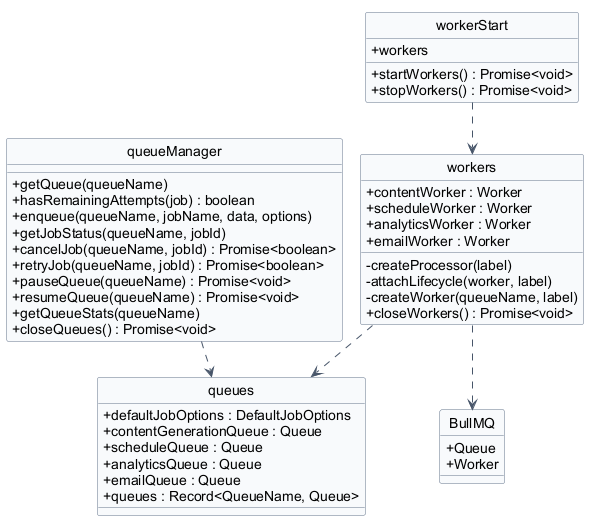

The diagram above was rendered by PlantUML. Its source (embedded in the PNG):
@startuml 06-system
hide circle
hide stereotype
!pragma layout smetana

skinparam classAttributeIconSize 0
skinparam linetype ortho
skinparam shadowing false
skinparam defaultFontName Arial
skinparam nodesep 26
skinparam ranksep 44
skinparam class {
  BackgroundColor #F8FAFC
  BorderColor #64748B
  ArrowColor #475569
}

class "workerStart" as workerStart {
  + startWorkers() : Promise<void>
  + stopWorkers() : Promise<void>
  + workers
}

class "workers" as workers {
  - createProcessor(label)
  - attachLifecycle(worker, label)
  - createWorker(queueName, label)
  + contentWorker : Worker
  + scheduleWorker : Worker
  + analyticsWorker : Worker
  + emailWorker : Worker
  + closeWorkers() : Promise<void>
}

class "queues" as queues {
  + defaultJobOptions : DefaultJobOptions
  + contentGenerationQueue : Queue
  + scheduleQueue : Queue
  + analyticsQueue : Queue
  + emailQueue : Queue
  + queues : Record<QueueName, Queue>
}

class "queueManager" as queueManager {
  + getQueue(queueName)
  + hasRemainingAttempts(job) : boolean
  + enqueue(queueName, jobName, data, options)
  + getJobStatus(queueName, jobId)
  + cancelJob(queueName, jobId) : Promise<boolean>
  + retryJob(queueName, jobId) : Promise<boolean>
  + pauseQueue(queueName) : Promise<void>
  + resumeQueue(queueName) : Promise<void>
  + getQueueStats(queueName)
  + closeQueues() : Promise<void>
}

class "BullMQ" as bullmq {
  + Queue
  + Worker
}

workerStart ..> workers
workers ..> queues
workers ..> bullmq
queueManager ..> queues

@enduml